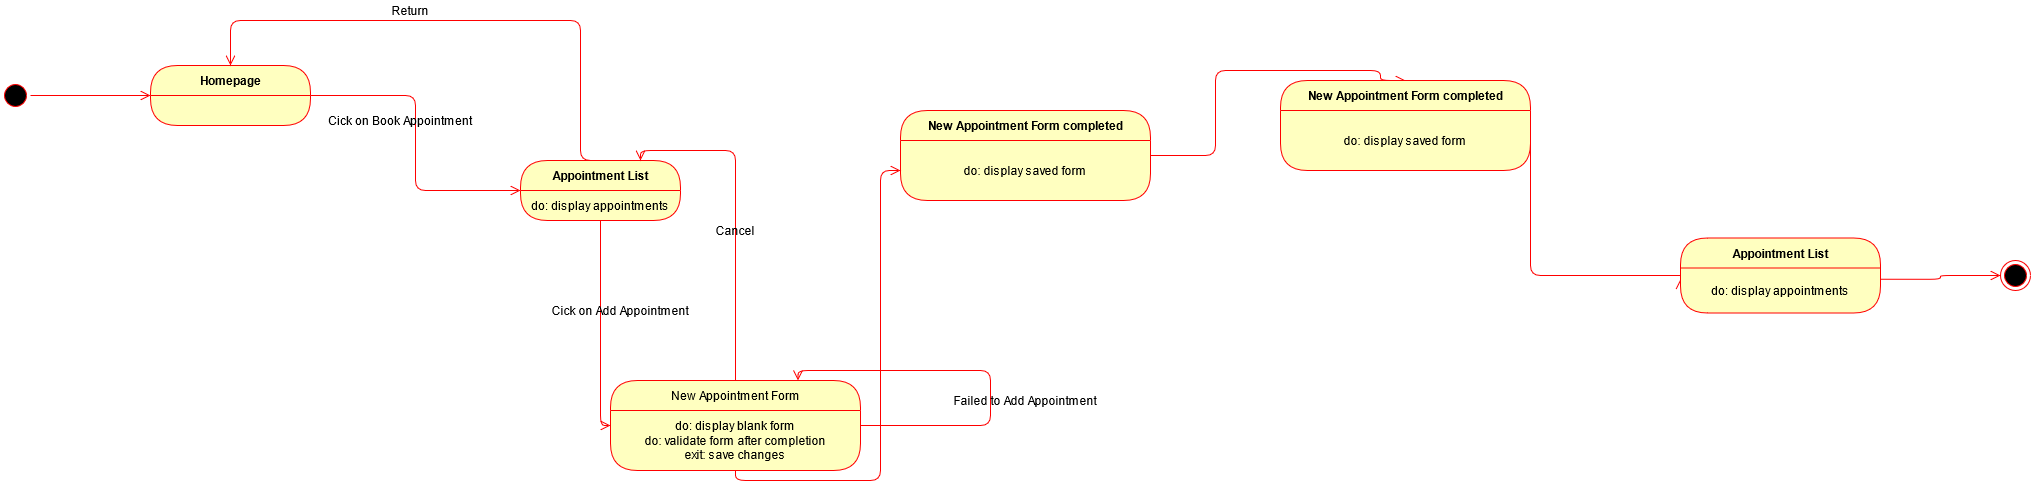

The diagram above was exported from draw.io. Its source (the exported page's mxGraphModel, read from the mxfile embedded in the PNG):
<mxGraphModel dx="974" dy="544" grid="1" gridSize="10" guides="1" tooltips="1" connect="1" arrows="1" fold="1" page="1" pageScale="1" pageWidth="850" pageHeight="1100" math="0" shadow="0">
  <root>
    <mxCell id="0" />
    <mxCell id="1" parent="0" />
    <mxCell id="9aawonHTpCSrIJRtMPm_-1" value="" style="ellipse;html=1;shape=startState;fillColor=#000000;strokeColor=#ff0000;" parent="1" vertex="1">
      <mxGeometry x="50" y="90" width="30" height="30" as="geometry" />
    </mxCell>
    <mxCell id="9aawonHTpCSrIJRtMPm_-2" value="" style="edgeStyle=orthogonalEdgeStyle;html=1;verticalAlign=bottom;endArrow=open;endSize=8;strokeColor=#ff0000;entryX=0;entryY=0.5;entryDx=0;entryDy=0;fontStyle=1" parent="1" source="9aawonHTpCSrIJRtMPm_-1" target="9aawonHTpCSrIJRtMPm_-5" edge="1">
      <mxGeometry relative="1" as="geometry">
        <mxPoint x="180" y="105" as="targetPoint" />
      </mxGeometry>
    </mxCell>
    <mxCell id="9aawonHTpCSrIJRtMPm_-5" value="Homepage" style="swimlane;html=1;fontStyle=1;align=center;verticalAlign=middle;childLayout=stackLayout;horizontal=1;startSize=30;horizontalStack=0;resizeParent=0;resizeLast=1;container=0;fontColor=#000000;collapsible=0;rounded=1;arcSize=30;strokeColor=#ff0000;fillColor=#ffffc0;swimlaneFillColor=#ffffc0;dropTarget=0;" parent="1" vertex="1">
      <mxGeometry x="200" y="75" width="160" height="60" as="geometry" />
    </mxCell>
    <mxCell id="9aawonHTpCSrIJRtMPm_-7" value="" style="edgeStyle=orthogonalEdgeStyle;html=1;verticalAlign=bottom;endArrow=open;endSize=8;strokeColor=#ff0000;entryX=0;entryY=0.5;entryDx=0;entryDy=0;" parent="1" source="9aawonHTpCSrIJRtMPm_-5" target="9aawonHTpCSrIJRtMPm_-11" edge="1">
      <mxGeometry relative="1" as="geometry">
        <mxPoint x="590" y="105" as="targetPoint" />
      </mxGeometry>
    </mxCell>
    <mxCell id="9aawonHTpCSrIJRtMPm_-9" value="Cick on Book Appointment" style="text;html=1;strokeColor=none;fillColor=none;align=center;verticalAlign=middle;whiteSpace=wrap;rounded=0;" parent="1" vertex="1">
      <mxGeometry x="360" y="120" width="180" height="20" as="geometry" />
    </mxCell>
    <mxCell id="9aawonHTpCSrIJRtMPm_-11" value="Appointment List" style="swimlane;html=1;fontStyle=1;align=center;verticalAlign=middle;childLayout=stackLayout;horizontal=1;startSize=30;horizontalStack=0;resizeParent=0;resizeLast=1;container=0;fontColor=#000000;collapsible=0;rounded=1;arcSize=30;strokeColor=#ff0000;fillColor=#ffffc0;swimlaneFillColor=#ffffc0;dropTarget=0;" parent="1" vertex="1">
      <mxGeometry x="570" y="170" width="160" height="60" as="geometry" />
    </mxCell>
    <mxCell id="9aawonHTpCSrIJRtMPm_-12" value="do: display appointments" style="text;html=1;strokeColor=none;fillColor=none;align=center;verticalAlign=middle;spacingLeft=4;spacingRight=4;whiteSpace=wrap;overflow=hidden;rotatable=0;fontColor=#000000;" parent="9aawonHTpCSrIJRtMPm_-11" vertex="1">
      <mxGeometry y="30" width="160" height="30" as="geometry" />
    </mxCell>
    <mxCell id="9aawonHTpCSrIJRtMPm_-13" value="" style="edgeStyle=orthogonalEdgeStyle;html=1;verticalAlign=bottom;endArrow=open;endSize=8;strokeColor=#ff0000;entryX=0;entryY=0.25;entryDx=0;entryDy=0;" parent="1" source="9aawonHTpCSrIJRtMPm_-11" target="9aawonHTpCSrIJRtMPm_-18" edge="1">
      <mxGeometry relative="1" as="geometry">
        <mxPoint x="790" y="105" as="targetPoint" />
      </mxGeometry>
    </mxCell>
    <mxCell id="9aawonHTpCSrIJRtMPm_-16" value="" style="edgeStyle=orthogonalEdgeStyle;html=1;verticalAlign=bottom;endArrow=open;endSize=8;strokeColor=#ff0000;exitX=0.5;exitY=0;exitDx=0;exitDy=0;entryX=0.5;entryY=0;entryDx=0;entryDy=0;" parent="1" source="9aawonHTpCSrIJRtMPm_-11" target="9aawonHTpCSrIJRtMPm_-5" edge="1">
      <mxGeometry relative="1" as="geometry">
        <mxPoint x="330" y="40" as="targetPoint" />
        <mxPoint x="305" y="40" as="sourcePoint" />
        <Array as="points">
          <mxPoint x="630" y="30" />
          <mxPoint x="280" y="30" />
        </Array>
      </mxGeometry>
    </mxCell>
    <mxCell id="9aawonHTpCSrIJRtMPm_-17" value="New Appointment Form" style="swimlane;html=1;fontStyle=0;align=center;verticalAlign=middle;childLayout=stackLayout;horizontal=1;startSize=30;horizontalStack=0;resizeParent=0;resizeLast=1;container=0;fontColor=#000000;collapsible=0;rounded=1;arcSize=30;strokeColor=#ff0000;fillColor=#ffffc0;swimlaneFillColor=#ffffc0;dropTarget=0;" parent="1" vertex="1">
      <mxGeometry x="660" y="390" width="250" height="90" as="geometry" />
    </mxCell>
    <mxCell id="9aawonHTpCSrIJRtMPm_-18" value="do: display blank form&lt;br&gt;do: validate form after completion&lt;br&gt;exit: save changes" style="text;html=1;strokeColor=none;fillColor=none;align=center;verticalAlign=middle;spacingLeft=4;spacingRight=4;whiteSpace=wrap;overflow=hidden;rotatable=0;fontColor=#000000;" parent="9aawonHTpCSrIJRtMPm_-17" vertex="1">
      <mxGeometry y="30" width="250" height="60" as="geometry" />
    </mxCell>
    <mxCell id="9aawonHTpCSrIJRtMPm_-26" value="" style="edgeStyle=orthogonalEdgeStyle;html=1;verticalAlign=bottom;endArrow=open;endSize=8;strokeColor=#ff0000;entryX=0.75;entryY=0;entryDx=0;entryDy=0;exitX=1;exitY=0.25;exitDx=0;exitDy=0;" parent="9aawonHTpCSrIJRtMPm_-17" source="9aawonHTpCSrIJRtMPm_-18" target="9aawonHTpCSrIJRtMPm_-17" edge="1">
      <mxGeometry relative="1" as="geometry">
        <mxPoint x="470" y="-105" as="targetPoint" />
        <mxPoint x="330" y="60" as="sourcePoint" />
        <Array as="points">
          <mxPoint x="380" y="45" />
          <mxPoint x="380" y="-10" />
          <mxPoint x="188" y="-10" />
        </Array>
      </mxGeometry>
    </mxCell>
    <mxCell id="9aawonHTpCSrIJRtMPm_-19" value="" style="edgeStyle=orthogonalEdgeStyle;html=1;verticalAlign=bottom;endArrow=open;endSize=8;strokeColor=#ff0000;exitX=0.5;exitY=0;exitDx=0;exitDy=0;entryX=0.75;entryY=0;entryDx=0;entryDy=0;" parent="1" source="9aawonHTpCSrIJRtMPm_-17" target="9aawonHTpCSrIJRtMPm_-11" edge="1">
      <mxGeometry relative="1" as="geometry">
        <mxPoint x="670" y="80" as="targetPoint" />
        <mxPoint x="640" y="-25" as="sourcePoint" />
      </mxGeometry>
    </mxCell>
    <mxCell id="9aawonHTpCSrIJRtMPm_-21" value="Cancel&lt;span style=&quot;color: rgba(0 , 0 , 0 , 0) ; font-family: monospace ; font-size: 0px&quot;&gt;%3CmxGraphModel%3E%3Croot%3E%3CmxCell%20id%3D%220%22%2F%3E%3CmxCell%20id%3D%221%22%20parent%3D%220%22%2F%3E%3CmxCell%20id%3D%222%22%20value%3D%22Cick%20on%20Book%20Appointment%22%20style%3D%22text%3Bhtml%3D1%3BstrokeColor%3Dnone%3BfillColor%3Dnone%3Balign%3Dcenter%3BverticalAlign%3Dmiddle%3BwhiteSpace%3Dwrap%3Brounded%3D0%3B%22%20vertex%3D%221%22%20parent%3D%221%22%3E%3CmxGeometry%20x%3D%22350%22%20y%3D%2280%22%20width%3D%22180%22%20height%3D%2220%22%20as%3D%22geometry%22%2F%3E%3C%2FmxCell%3E%3C%2Froot%3E%3C%2FmxGraphModel%3E&lt;/span&gt;" style="text;html=1;strokeColor=none;fillColor=none;align=center;verticalAlign=middle;whiteSpace=wrap;rounded=0;" parent="1" vertex="1">
      <mxGeometry x="695" y="230" width="180" height="20" as="geometry" />
    </mxCell>
    <mxCell id="9aawonHTpCSrIJRtMPm_-22" value="Cick on Add Appointment" style="text;html=1;strokeColor=none;fillColor=none;align=center;verticalAlign=middle;whiteSpace=wrap;rounded=0;" parent="1" vertex="1">
      <mxGeometry x="580" y="310" width="180" height="20" as="geometry" />
    </mxCell>
    <mxCell id="9aawonHTpCSrIJRtMPm_-24" value="Return" style="text;html=1;strokeColor=none;fillColor=none;align=center;verticalAlign=middle;whiteSpace=wrap;rounded=0;" parent="1" vertex="1">
      <mxGeometry x="370" y="10" width="180" height="20" as="geometry" />
    </mxCell>
    <mxCell id="9aawonHTpCSrIJRtMPm_-25" value="Failed to Add Appointment" style="text;html=1;strokeColor=none;fillColor=none;align=center;verticalAlign=middle;whiteSpace=wrap;rounded=0;" parent="1" vertex="1">
      <mxGeometry x="985" y="400" width="180" height="20" as="geometry" />
    </mxCell>
    <mxCell id="9aawonHTpCSrIJRtMPm_-27" value="New Appointment Form completed" style="swimlane;html=1;fontStyle=1;align=center;verticalAlign=middle;childLayout=stackLayout;horizontal=1;startSize=30;horizontalStack=0;resizeParent=0;resizeLast=1;container=0;fontColor=#000000;collapsible=0;rounded=1;arcSize=30;strokeColor=#ff0000;fillColor=#ffffc0;swimlaneFillColor=#ffffc0;dropTarget=0;" parent="1" vertex="1">
      <mxGeometry x="950" y="120" width="250" height="90" as="geometry" />
    </mxCell>
    <mxCell id="9aawonHTpCSrIJRtMPm_-28" value="do: display saved form" style="text;html=1;strokeColor=none;fillColor=none;align=center;verticalAlign=middle;spacingLeft=4;spacingRight=4;whiteSpace=wrap;overflow=hidden;rotatable=0;fontColor=#000000;" parent="9aawonHTpCSrIJRtMPm_-27" vertex="1">
      <mxGeometry y="30" width="250" height="60" as="geometry" />
    </mxCell>
    <mxCell id="9aawonHTpCSrIJRtMPm_-30" value="" style="edgeStyle=orthogonalEdgeStyle;html=1;verticalAlign=bottom;endArrow=open;endSize=8;strokeColor=#ff0000;entryX=0;entryY=0.5;entryDx=0;entryDy=0;exitX=0.5;exitY=1;exitDx=0;exitDy=0;" parent="1" source="9aawonHTpCSrIJRtMPm_-18" target="9aawonHTpCSrIJRtMPm_-28" edge="1">
      <mxGeometry relative="1" as="geometry">
        <mxPoint x="920" y="340" as="targetPoint" />
        <mxPoint x="800" y="340" as="sourcePoint" />
      </mxGeometry>
    </mxCell>
    <mxCell id="9aawonHTpCSrIJRtMPm_-31" value="" style="edgeStyle=orthogonalEdgeStyle;html=1;verticalAlign=bottom;endArrow=open;endSize=8;strokeColor=#ff0000;entryX=0.5;entryY=0;entryDx=0;entryDy=0;exitX=1;exitY=0.25;exitDx=0;exitDy=0;" parent="1" source="9aawonHTpCSrIJRtMPm_-28" target="9aawonHTpCSrIJRtMPm_-32" edge="1">
      <mxGeometry relative="1" as="geometry">
        <mxPoint x="1585" y="270" as="targetPoint" />
        <mxPoint x="1450" y="150" as="sourcePoint" />
        <Array as="points">
          <mxPoint x="1265" y="165" />
          <mxPoint x="1265" y="80" />
          <mxPoint x="1430" y="80" />
          <mxPoint x="1430" y="90" />
        </Array>
      </mxGeometry>
    </mxCell>
    <mxCell id="9aawonHTpCSrIJRtMPm_-32" value="New Appointment Form completed" style="swimlane;html=1;fontStyle=1;align=center;verticalAlign=middle;childLayout=stackLayout;horizontal=1;startSize=30;horizontalStack=0;resizeParent=0;resizeLast=1;container=0;fontColor=#000000;collapsible=0;rounded=1;arcSize=30;strokeColor=#ff0000;fillColor=#ffffc0;swimlaneFillColor=#ffffc0;dropTarget=0;" parent="1" vertex="1">
      <mxGeometry x="1330" y="90" width="250" height="90" as="geometry" />
    </mxCell>
    <mxCell id="9aawonHTpCSrIJRtMPm_-33" value="do: display saved form" style="text;html=1;strokeColor=none;fillColor=none;align=center;verticalAlign=middle;spacingLeft=4;spacingRight=4;whiteSpace=wrap;overflow=hidden;rotatable=0;fontColor=#000000;" parent="9aawonHTpCSrIJRtMPm_-32" vertex="1">
      <mxGeometry y="30" width="250" height="60" as="geometry" />
    </mxCell>
    <mxCell id="9aawonHTpCSrIJRtMPm_-34" value="" style="ellipse;html=1;shape=endState;fillColor=#000000;strokeColor=#ff0000;" parent="1" vertex="1">
      <mxGeometry x="2050" y="270" width="30" height="30" as="geometry" />
    </mxCell>
    <mxCell id="9aawonHTpCSrIJRtMPm_-36" value="" style="edgeStyle=orthogonalEdgeStyle;html=1;verticalAlign=bottom;endArrow=open;endSize=8;strokeColor=#ff0000;exitX=1;exitY=0.25;exitDx=0;exitDy=0;entryX=0;entryY=0.25;entryDx=0;entryDy=0;" parent="1" source="9aawonHTpCSrIJRtMPm_-33" target="9aawonHTpCSrIJRtMPm_-39" edge="1">
      <mxGeometry relative="1" as="geometry">
        <mxPoint x="1760" y="420" as="targetPoint" />
        <mxPoint x="1635" y="370" as="sourcePoint" />
        <Array as="points">
          <mxPoint x="1760" y="285" />
          <mxPoint x="1760" y="296" />
        </Array>
      </mxGeometry>
    </mxCell>
    <mxCell id="9aawonHTpCSrIJRtMPm_-38" value="Appointment List" style="swimlane;html=1;fontStyle=1;align=center;verticalAlign=middle;childLayout=stackLayout;horizontal=1;startSize=30;horizontalStack=0;resizeParent=0;resizeLast=1;container=0;fontColor=#000000;collapsible=0;rounded=1;arcSize=30;strokeColor=#ff0000;fillColor=#ffffc0;swimlaneFillColor=#ffffc0;dropTarget=0;" parent="1" vertex="1">
      <mxGeometry x="1730" y="247.5" width="200" height="75" as="geometry" />
    </mxCell>
    <mxCell id="9aawonHTpCSrIJRtMPm_-39" value="do: display appointments" style="text;html=1;strokeColor=none;fillColor=none;align=center;verticalAlign=middle;spacingLeft=4;spacingRight=4;whiteSpace=wrap;overflow=hidden;rotatable=0;fontColor=#000000;" parent="9aawonHTpCSrIJRtMPm_-38" vertex="1">
      <mxGeometry y="30" width="200" height="45" as="geometry" />
    </mxCell>
    <mxCell id="9aawonHTpCSrIJRtMPm_-43" value="" style="edgeStyle=orthogonalEdgeStyle;html=1;verticalAlign=bottom;endArrow=open;endSize=8;strokeColor=#ff0000;fontStyle=1;exitX=1;exitY=0.25;exitDx=0;exitDy=0;entryX=0;entryY=0.5;entryDx=0;entryDy=0;" parent="1" source="9aawonHTpCSrIJRtMPm_-39" target="9aawonHTpCSrIJRtMPm_-34" edge="1">
      <mxGeometry relative="1" as="geometry">
        <mxPoint x="2180" y="289" as="targetPoint" />
        <mxPoint x="1970" y="279.99999999999994" as="sourcePoint" />
      </mxGeometry>
    </mxCell>
  </root>
</mxGraphModel>